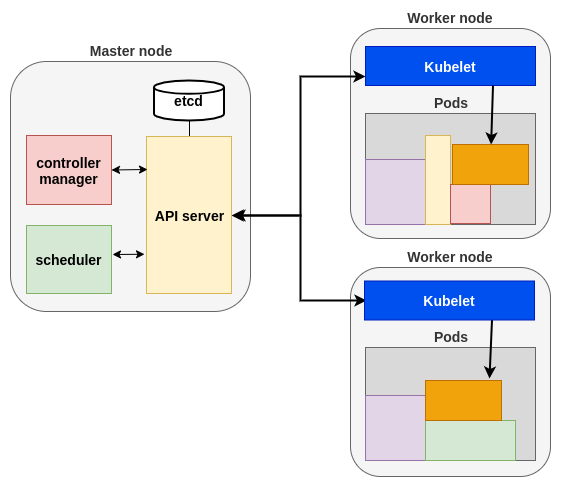

The diagram above was exported from draw.io. Its source (the exported page's mxGraphModel, read from the mxfile embedded in the PNG):
<mxGraphModel dx="1422" dy="695" grid="1" gridSize="10" guides="1" tooltips="1" connect="1" arrows="1" fold="1" page="1" pageScale="1" pageWidth="1169" pageHeight="827" math="0" shadow="0">
  <root>
    <mxCell id="0" />
    <mxCell id="1" parent="0" />
    <mxCell id="XoYmlYApgp_A5Qw2yutA-1" value="&lt;b style=&quot;font-size: 14px;&quot;&gt;Worker node&lt;/b&gt;" style="rounded=1;whiteSpace=wrap;html=1;fillColor=#f5f5f5;strokeColor=#666666;fontColor=#333333;labelPosition=center;verticalLabelPosition=top;align=center;verticalAlign=bottom;fontSize=14;" vertex="1" parent="1">
      <mxGeometry x="570" y="431" width="200" height="209" as="geometry" />
    </mxCell>
    <mxCell id="XoYmlYApgp_A5Qw2yutA-2" value="&lt;b style=&quot;font-size: 14px&quot;&gt;Pods&lt;/b&gt;" style="rounded=0;whiteSpace=wrap;html=1;fillColor=#D9D9D9;strokeColor=#666666;fontSize=14;labelPosition=center;verticalLabelPosition=top;align=center;verticalAlign=bottom;fontColor=#333333;" vertex="1" parent="1">
      <mxGeometry x="585" y="511" width="170" height="113" as="geometry" />
    </mxCell>
    <mxCell id="XoYmlYApgp_A5Qw2yutA-3" value="" style="rounded=0;whiteSpace=wrap;html=1;fillColor=#e1d5e7;strokeColor=#9673a6;fontStyle=1" vertex="1" parent="1">
      <mxGeometry x="585" y="559" width="60" height="65" as="geometry" />
    </mxCell>
    <mxCell id="XoYmlYApgp_A5Qw2yutA-4" value="" style="rounded=0;whiteSpace=wrap;html=1;fillColor=#d5e8d4;strokeColor=#82b366;" vertex="1" parent="1">
      <mxGeometry x="645" y="584" width="90" height="40" as="geometry" />
    </mxCell>
    <mxCell id="XoYmlYApgp_A5Qw2yutA-5" value="&lt;b style=&quot;font-size: 14px;&quot;&gt;Worker node&lt;/b&gt;" style="rounded=1;whiteSpace=wrap;html=1;fillColor=#f5f5f5;strokeColor=#666666;labelPosition=center;verticalLabelPosition=top;align=center;verticalAlign=bottom;fontSize=14;fontColor=#333333;" vertex="1" parent="1">
      <mxGeometry x="570" y="192" width="200" height="210" as="geometry" />
    </mxCell>
    <mxCell id="XoYmlYApgp_A5Qw2yutA-6" value="&lt;b style=&quot;font-size: 14px;&quot;&gt;Kubelet&lt;/b&gt;" style="rounded=0;whiteSpace=wrap;html=1;fillColor=#0050ef;strokeColor=#001DBC;fontSize=14;fontColor=#ffffff;" vertex="1" parent="1">
      <mxGeometry x="585" y="210" width="170" height="39" as="geometry" />
    </mxCell>
    <mxCell id="XoYmlYApgp_A5Qw2yutA-7" value="&lt;b style=&quot;font-size: 14px&quot;&gt;Pods&lt;/b&gt;" style="rounded=0;whiteSpace=wrap;html=1;fillColor=#D9D9D9;strokeColor=#666666;fontSize=14;labelPosition=center;verticalLabelPosition=top;align=center;verticalAlign=bottom;fontColor=#333333;" vertex="1" parent="1">
      <mxGeometry x="585" y="277" width="170" height="111" as="geometry" />
    </mxCell>
    <mxCell id="XoYmlYApgp_A5Qw2yutA-8" value="" style="rounded=0;whiteSpace=wrap;html=1;fillColor=#e1d5e7;strokeColor=#9673a6;fontStyle=1" vertex="1" parent="1">
      <mxGeometry x="585" y="323" width="60" height="65" as="geometry" />
    </mxCell>
    <mxCell id="XoYmlYApgp_A5Qw2yutA-9" value="" style="rounded=0;whiteSpace=wrap;html=1;fillColor=#fff2cc;strokeColor=#d6b656;" vertex="1" parent="1">
      <mxGeometry x="645" y="299" width="25" height="89" as="geometry" />
    </mxCell>
    <mxCell id="XoYmlYApgp_A5Qw2yutA-10" value="" style="rounded=0;whiteSpace=wrap;html=1;fillColor=#f8cecc;strokeColor=#b85450;" vertex="1" parent="1">
      <mxGeometry x="670" y="348" width="40" height="39" as="geometry" />
    </mxCell>
    <mxCell id="XoYmlYApgp_A5Qw2yutA-11" value="&lt;b style=&quot;font-size: 14px&quot;&gt;Master node&lt;/b&gt;" style="rounded=1;whiteSpace=wrap;html=1;fillColor=#f5f5f5;strokeColor=#666666;fontColor=#333333;labelPosition=center;verticalLabelPosition=top;align=center;verticalAlign=bottom;fontSize=14;" vertex="1" parent="1">
      <mxGeometry x="230" y="225" width="240" height="250" as="geometry" />
    </mxCell>
    <mxCell id="XoYmlYApgp_A5Qw2yutA-12" style="edgeStyle=orthogonalEdgeStyle;rounded=0;orthogonalLoop=1;jettySize=auto;html=1;exitX=0.5;exitY=0;exitDx=0;exitDy=0;fontSize=14;strokeColor=#000000;endArrow=none;endFill=0;" edge="1" parent="1" source="XoYmlYApgp_A5Qw2yutA-15" target="XoYmlYApgp_A5Qw2yutA-20">
      <mxGeometry relative="1" as="geometry" />
    </mxCell>
    <mxCell id="XoYmlYApgp_A5Qw2yutA-13" style="edgeStyle=orthogonalEdgeStyle;rounded=0;orthogonalLoop=1;jettySize=auto;html=1;exitX=1;exitY=0.5;exitDx=0;exitDy=0;startArrow=classic;startFill=1;endArrow=classic;endFill=1;strokeColor=#000000;strokeWidth=2;" edge="1" parent="1" source="XoYmlYApgp_A5Qw2yutA-15" target="XoYmlYApgp_A5Qw2yutA-6">
      <mxGeometry relative="1" as="geometry">
        <Array as="points">
          <mxPoint x="520" y="379" />
          <mxPoint x="520" y="240" />
        </Array>
      </mxGeometry>
    </mxCell>
    <mxCell id="XoYmlYApgp_A5Qw2yutA-14" style="edgeStyle=orthogonalEdgeStyle;rounded=0;orthogonalLoop=1;jettySize=auto;html=1;exitX=1;exitY=0.5;exitDx=0;exitDy=0;startArrow=classic;startFill=1;endArrow=classic;endFill=1;strokeColor=#000000;strokeWidth=2;" edge="1" parent="1">
      <mxGeometry relative="1" as="geometry">
        <mxPoint x="453" y="379" as="sourcePoint" />
        <mxPoint x="586" y="464" as="targetPoint" />
        <Array as="points">
          <mxPoint x="520" y="379" />
          <mxPoint x="520" y="464" />
        </Array>
      </mxGeometry>
    </mxCell>
    <mxCell id="XoYmlYApgp_A5Qw2yutA-15" value="&lt;b style=&quot;font-size: 14px&quot;&gt;API server&lt;/b&gt;" style="rounded=0;whiteSpace=wrap;html=1;fillColor=#fff2cc;strokeColor=#d6b656;fontSize=14;" vertex="1" parent="1">
      <mxGeometry x="366" y="300" width="85" height="157" as="geometry" />
    </mxCell>
    <mxCell id="XoYmlYApgp_A5Qw2yutA-16" style="rounded=0;orthogonalLoop=1;jettySize=auto;html=1;exitX=1;exitY=0.5;exitDx=0;exitDy=0;endArrow=classic;endFill=1;strokeColor=#000000;startArrow=classic;startFill=1;entryX=0.012;entryY=0.21;entryDx=0;entryDy=0;entryPerimeter=0;" edge="1" parent="1" source="XoYmlYApgp_A5Qw2yutA-17" target="XoYmlYApgp_A5Qw2yutA-15">
      <mxGeometry relative="1" as="geometry" />
    </mxCell>
    <mxCell id="XoYmlYApgp_A5Qw2yutA-17" value="&lt;b style=&quot;font-size: 14px&quot;&gt;controller manager&lt;/b&gt;" style="rounded=0;whiteSpace=wrap;html=1;fillColor=#f8cecc;strokeColor=#b85450;fontSize=14;" vertex="1" parent="1">
      <mxGeometry x="246" y="299" width="85" height="69" as="geometry" />
    </mxCell>
    <mxCell id="XoYmlYApgp_A5Qw2yutA-18" style="edgeStyle=none;rounded=0;orthogonalLoop=1;jettySize=auto;html=1;startArrow=classic;startFill=1;endArrow=classic;endFill=1;strokeColor=#000000;entryX=0;entryY=0.75;entryDx=0;entryDy=0;" edge="1" parent="1">
      <mxGeometry relative="1" as="geometry">
        <mxPoint x="332" y="418" as="sourcePoint" />
        <mxPoint x="364" y="417.75" as="targetPoint" />
      </mxGeometry>
    </mxCell>
    <mxCell id="XoYmlYApgp_A5Qw2yutA-19" value="&lt;b style=&quot;font-size: 14px&quot;&gt;scheduler&lt;/b&gt;" style="rounded=0;whiteSpace=wrap;html=1;fillColor=#d5e8d4;strokeColor=#82b366;fontSize=14;" vertex="1" parent="1">
      <mxGeometry x="246" y="389" width="85" height="68" as="geometry" />
    </mxCell>
    <mxCell id="XoYmlYApgp_A5Qw2yutA-20" value="etcd" style="strokeWidth=2;html=1;shape=mxgraph.flowchart.database;whiteSpace=wrap;fontSize=14;fontStyle=1" vertex="1" parent="1">
      <mxGeometry x="373.5" y="244" width="70" height="40" as="geometry" />
    </mxCell>
    <mxCell id="XoYmlYApgp_A5Qw2yutA-26" style="edgeStyle=none;rounded=0;orthogonalLoop=1;jettySize=auto;html=1;exitX=0.75;exitY=1;exitDx=0;exitDy=0;strokeWidth=2;entryX=0.842;entryY=-0.05;entryDx=0;entryDy=0;entryPerimeter=0;" edge="1" parent="1" source="XoYmlYApgp_A5Qw2yutA-21" target="XoYmlYApgp_A5Qw2yutA-23">
      <mxGeometry relative="1" as="geometry" />
    </mxCell>
    <mxCell id="XoYmlYApgp_A5Qw2yutA-21" value="&lt;b style=&quot;font-size: 14px;&quot;&gt;Kubelet&lt;/b&gt;" style="rounded=0;whiteSpace=wrap;html=1;fillColor=#0050ef;strokeColor=#001DBC;fontSize=14;fontColor=#ffffff;" vertex="1" parent="1">
      <mxGeometry x="584" y="444.5" width="170" height="39" as="geometry" />
    </mxCell>
    <mxCell id="XoYmlYApgp_A5Qw2yutA-22" value="" style="rounded=0;whiteSpace=wrap;html=1;fillColor=#f0a30a;strokeColor=#BD7000;fontColor=#ffffff;" vertex="1" parent="1">
      <mxGeometry x="645" y="544" width="76" height="40" as="geometry" />
    </mxCell>
    <mxCell id="XoYmlYApgp_A5Qw2yutA-23" value="" style="rounded=0;whiteSpace=wrap;html=1;fillColor=#f0a30a;strokeColor=#BD7000;fontColor=#ffffff;" vertex="1" parent="1">
      <mxGeometry x="645" y="544" width="76" height="40" as="geometry" />
    </mxCell>
    <mxCell id="XoYmlYApgp_A5Qw2yutA-24" value="" style="rounded=0;whiteSpace=wrap;html=1;fillColor=#f0a30a;strokeColor=#BD7000;fontColor=#ffffff;" vertex="1" parent="1">
      <mxGeometry x="672" y="308" width="76" height="40" as="geometry" />
    </mxCell>
    <mxCell id="XoYmlYApgp_A5Qw2yutA-25" style="rounded=0;orthogonalLoop=1;jettySize=auto;html=1;exitX=0.75;exitY=1;exitDx=0;exitDy=0;strokeWidth=2;" edge="1" parent="1" source="XoYmlYApgp_A5Qw2yutA-6" target="XoYmlYApgp_A5Qw2yutA-24">
      <mxGeometry relative="1" as="geometry" />
    </mxCell>
  </root>
</mxGraphModel>